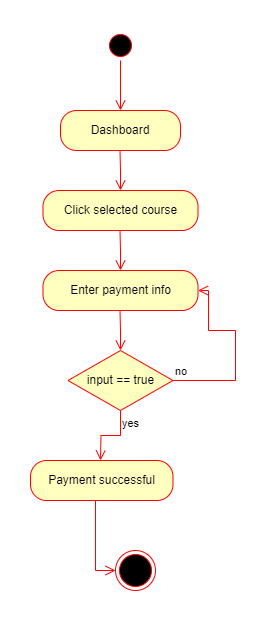

The diagram above was exported from draw.io. Its source (the exported page's mxGraphModel, read from the mxfile embedded in the PNG):
<mxGraphModel dx="757" dy="424" grid="1" gridSize="10" guides="1" tooltips="1" connect="1" arrows="1" fold="1" page="1" pageScale="1" pageWidth="850" pageHeight="1100" math="0" shadow="0">
  <root>
    <mxCell id="0" />
    <mxCell id="1" parent="0" />
    <mxCell id="H4VitshXy9mU6fXag-So-1" value="" style="ellipse;html=1;shape=startState;fillColor=#000000;strokeColor=#ff0000;" parent="1" vertex="1">
      <mxGeometry x="340" y="80" width="30" height="30" as="geometry" />
    </mxCell>
    <mxCell id="H4VitshXy9mU6fXag-So-2" value="" style="edgeStyle=orthogonalEdgeStyle;html=1;verticalAlign=bottom;endArrow=open;endSize=8;strokeColor=#ff0000;rounded=0;entryX=0.5;entryY=0;entryDx=0;entryDy=0;" parent="1" source="H4VitshXy9mU6fXag-So-1" target="H4VitshXy9mU6fXag-So-8" edge="1">
      <mxGeometry relative="1" as="geometry">
        <mxPoint x="355" y="80" as="targetPoint" />
      </mxGeometry>
    </mxCell>
    <mxCell id="H4VitshXy9mU6fXag-So-8" value="Dashboard" style="rounded=1;whiteSpace=wrap;html=1;arcSize=40;fontColor=#000000;fillColor=#ffffc0;strokeColor=#ff0000;direction=east;" parent="1" vertex="1">
      <mxGeometry x="295" y="160" width="120" height="40" as="geometry" />
    </mxCell>
    <mxCell id="H4VitshXy9mU6fXag-So-12" value="Click selected course" style="rounded=1;whiteSpace=wrap;html=1;arcSize=40;fontColor=#000000;fillColor=#ffffc0;strokeColor=#ff0000;" parent="1" vertex="1">
      <mxGeometry x="277.5" y="240" width="155" height="40" as="geometry" />
    </mxCell>
    <mxCell id="H4VitshXy9mU6fXag-So-27" value="" style="edgeStyle=orthogonalEdgeStyle;html=1;verticalAlign=bottom;endArrow=open;endSize=8;strokeColor=#ff0000;rounded=0;" parent="1" edge="1">
      <mxGeometry relative="1" as="geometry">
        <mxPoint x="355" y="240" as="targetPoint" />
        <mxPoint x="354.5" y="200" as="sourcePoint" />
      </mxGeometry>
    </mxCell>
    <mxCell id="H4VitshXy9mU6fXag-So-43" value="" style="ellipse;html=1;shape=endState;fillColor=#000000;strokeColor=#ff0000;" parent="1" vertex="1">
      <mxGeometry x="350" y="600" width="40" height="40" as="geometry" />
    </mxCell>
    <mxCell id="H4VitshXy9mU6fXag-So-52" value="Payment successful" style="rounded=1;whiteSpace=wrap;html=1;arcSize=40;fontColor=#000000;fillColor=#ffffc0;strokeColor=#ff0000;" parent="1" vertex="1">
      <mxGeometry x="265" y="510" width="142.5" height="40" as="geometry" />
    </mxCell>
    <mxCell id="cnQkZ0firXQpinLGzaud-4" value="" style="edgeStyle=orthogonalEdgeStyle;html=1;verticalAlign=bottom;endArrow=open;endSize=8;strokeColor=#ff0000;rounded=0;" parent="1" edge="1">
      <mxGeometry relative="1" as="geometry">
        <mxPoint x="355" y="320" as="targetPoint" />
        <mxPoint x="354.5" y="280" as="sourcePoint" />
      </mxGeometry>
    </mxCell>
    <mxCell id="cnQkZ0firXQpinLGzaud-9" value="Enter payment info" style="rounded=1;whiteSpace=wrap;html=1;arcSize=40;fontColor=#000000;fillColor=#ffffc0;strokeColor=#ff0000;" parent="1" vertex="1">
      <mxGeometry x="277.5" y="320" width="155" height="40" as="geometry" />
    </mxCell>
    <mxCell id="cnQkZ0firXQpinLGzaud-12" value="input == true" style="rhombus;whiteSpace=wrap;html=1;fontColor=#000000;fillColor=#ffffc0;strokeColor=#ff0000;" parent="1" vertex="1">
      <mxGeometry x="302.5" y="400" width="105" height="60" as="geometry" />
    </mxCell>
    <mxCell id="cnQkZ0firXQpinLGzaud-13" value="no" style="edgeStyle=orthogonalEdgeStyle;html=1;align=left;verticalAlign=bottom;endArrow=open;endSize=8;strokeColor=#ff0000;rounded=0;entryX=1;entryY=0.5;entryDx=0;entryDy=0;" parent="1" source="cnQkZ0firXQpinLGzaud-12" target="cnQkZ0firXQpinLGzaud-9" edge="1">
      <mxGeometry x="-1" relative="1" as="geometry">
        <mxPoint x="475" y="430" as="targetPoint" />
        <Array as="points">
          <mxPoint x="470" y="430" />
          <mxPoint x="470" y="380" />
          <mxPoint x="443" y="380" />
          <mxPoint x="443" y="340" />
        </Array>
      </mxGeometry>
    </mxCell>
    <mxCell id="cnQkZ0firXQpinLGzaud-14" value="yes" style="edgeStyle=orthogonalEdgeStyle;html=1;align=left;verticalAlign=top;endArrow=open;endSize=8;strokeColor=#ff0000;rounded=0;" parent="1" source="cnQkZ0firXQpinLGzaud-12" edge="1">
      <mxGeometry x="-1" relative="1" as="geometry">
        <mxPoint x="335" y="510" as="targetPoint" />
      </mxGeometry>
    </mxCell>
    <mxCell id="cnQkZ0firXQpinLGzaud-15" value="" style="edgeStyle=orthogonalEdgeStyle;html=1;verticalAlign=bottom;endArrow=open;endSize=8;strokeColor=#ff0000;rounded=0;" parent="1" edge="1">
      <mxGeometry relative="1" as="geometry">
        <mxPoint x="355" y="400" as="targetPoint" />
        <mxPoint x="354.5" y="360" as="sourcePoint" />
      </mxGeometry>
    </mxCell>
    <mxCell id="cnQkZ0firXQpinLGzaud-16" value="" style="edgeStyle=orthogonalEdgeStyle;html=1;verticalAlign=bottom;endArrow=open;endSize=8;strokeColor=#ff0000;rounded=0;entryX=0;entryY=0.5;entryDx=0;entryDy=0;" parent="1" target="H4VitshXy9mU6fXag-So-43" edge="1">
      <mxGeometry relative="1" as="geometry">
        <mxPoint x="330.5" y="590" as="targetPoint" />
        <mxPoint x="330" y="550" as="sourcePoint" />
        <Array as="points">
          <mxPoint x="330" y="620" />
        </Array>
      </mxGeometry>
    </mxCell>
  </root>
</mxGraphModel>